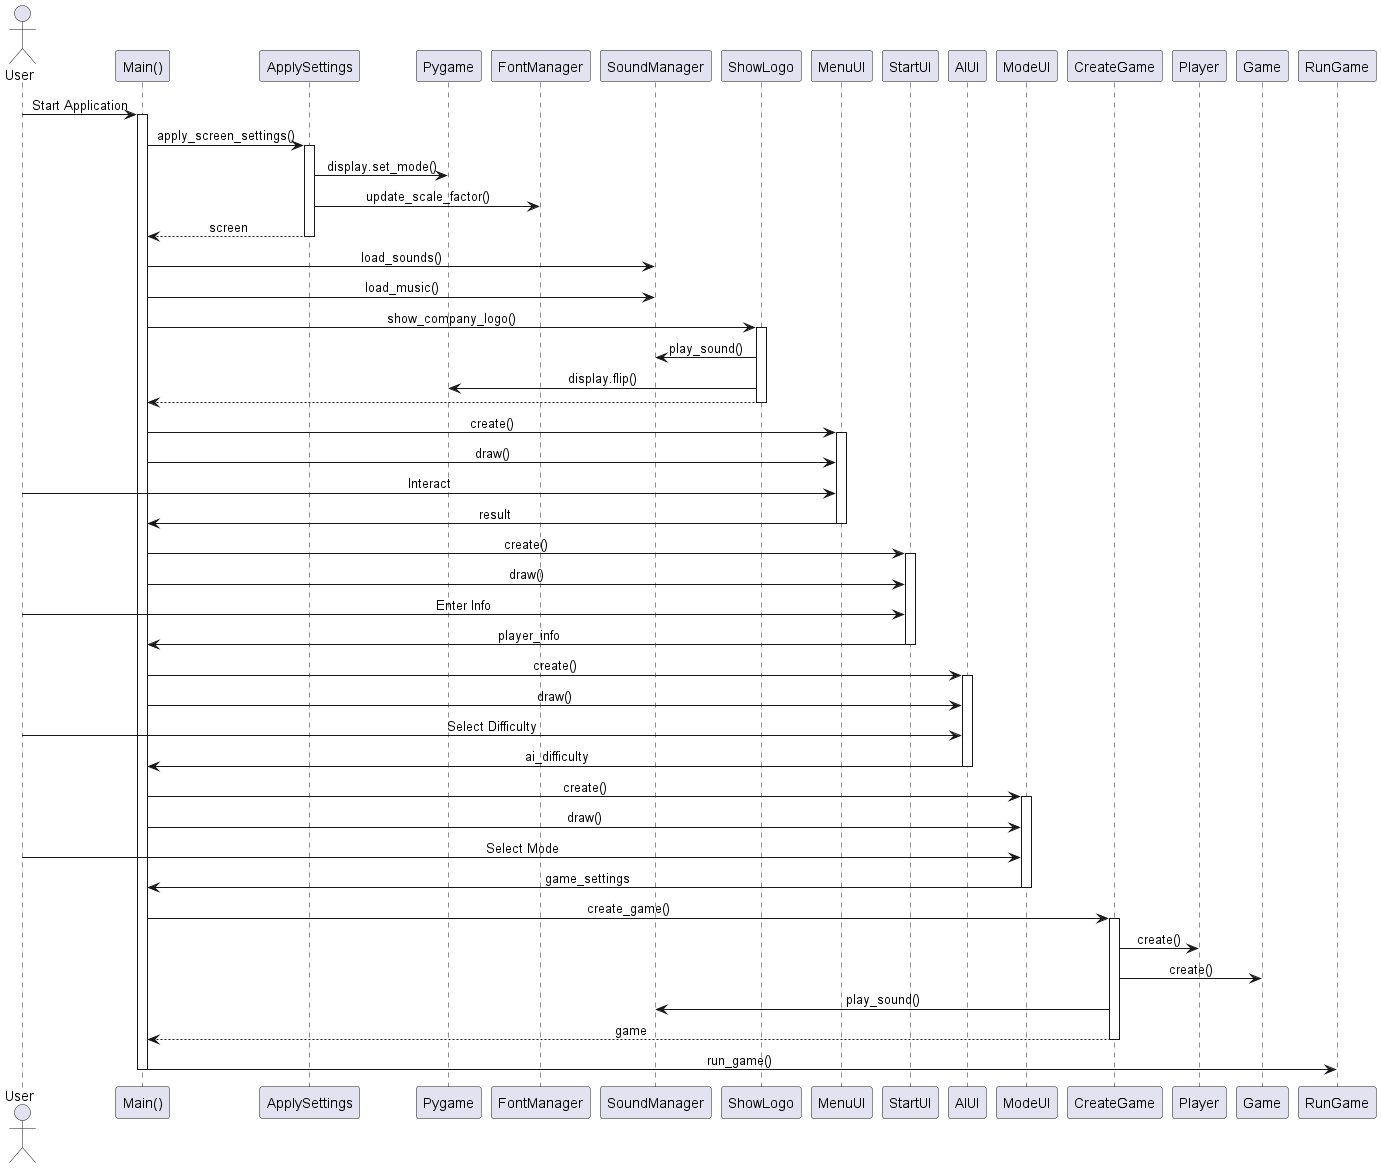

The diagram above was rendered by PlantUML. Its source (embedded in the PNG):
@startuml
skinparam sequenceMessageAlign center

actor User
participant "Main()" as MainFunc
participant "ApplySettings" as ApplySettings
participant "Pygame" as Pygame
participant "FontManager" as FM
participant "SoundManager" as SM
participant "ShowLogo" as ShowLogo
participant "MenuUI" as MenuUI
participant "StartUI" as StartUI
participant "AIUI" as AIUI
participant "ModeUI" as ModeUI
participant "CreateGame" as CreateGame
participant "Player" as PlayerClass
participant "Game" as GameClass
participant "RunGame" as RunGame

User -> MainFunc : Start Application
activate MainFunc

MainFunc -> ApplySettings : apply_screen_settings()
activate ApplySettings
ApplySettings -> Pygame : display.set_mode()
ApplySettings -> FM : update_scale_factor()
ApplySettings --> MainFunc : screen
deactivate ApplySettings

MainFunc -> SM : load_sounds()
MainFunc -> SM : load_music()
MainFunc -> ShowLogo : show_company_logo()
activate ShowLogo
ShowLogo -> SM : play_sound()
ShowLogo -> Pygame : display.flip()
ShowLogo --> MainFunc
deactivate ShowLogo

MainFunc -> MenuUI : create()
activate MenuUI
MainFunc -> MenuUI : draw()
User -> MenuUI : Interact
MenuUI -> MainFunc : result
deactivate MenuUI

MainFunc -> StartUI : create()
activate StartUI
MainFunc -> StartUI : draw()
User -> StartUI : Enter Info
StartUI -> MainFunc : player_info
deactivate StartUI

MainFunc -> AIUI : create()
activate AIUI
MainFunc -> AIUI : draw()
User -> AIUI : Select Difficulty
AIUI -> MainFunc : ai_difficulty
deactivate AIUI

MainFunc -> ModeUI : create()
activate ModeUI
MainFunc -> ModeUI : draw()
User -> ModeUI : Select Mode
ModeUI -> MainFunc : game_settings
deactivate ModeUI

MainFunc -> CreateGame : create_game()
activate CreateGame
CreateGame -> PlayerClass : create()
CreateGame -> GameClass : create()
CreateGame -> SM : play_sound()
CreateGame --> MainFunc : game
deactivate CreateGame

MainFunc -> RunGame : run_game()
deactivate MainFunc
@enduml